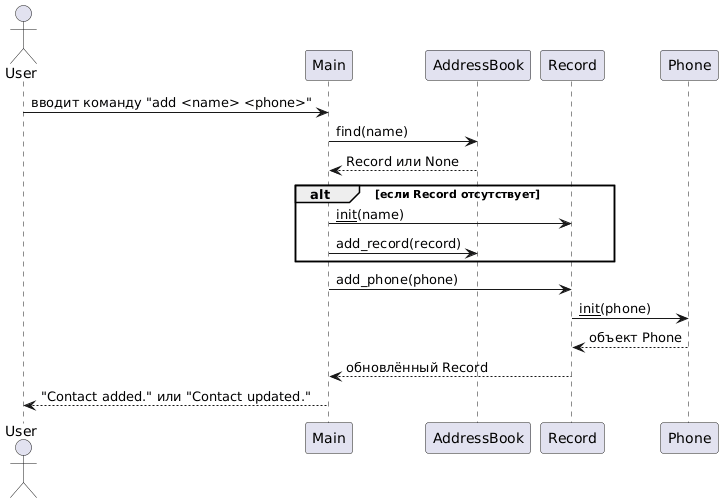

The diagram above was rendered by PlantUML. Its source (embedded in the PNG):
@startuml
actor User
participant Main
participant AddressBook
participant Record
participant Phone

User -> Main: вводит команду "add <name> <phone>"
Main -> AddressBook: find(name)
AddressBook --> Main: Record или None

alt если Record отсутствует
    Main -> Record: __init__(name)
    Main -> AddressBook: add_record(record)
end

Main -> Record: add_phone(phone)
Record -> Phone: __init__(phone)
Phone --> Record: объект Phone

Record --> Main: обновлённый Record
Main --> User: "Contact added." или "Contact updated."
@enduml